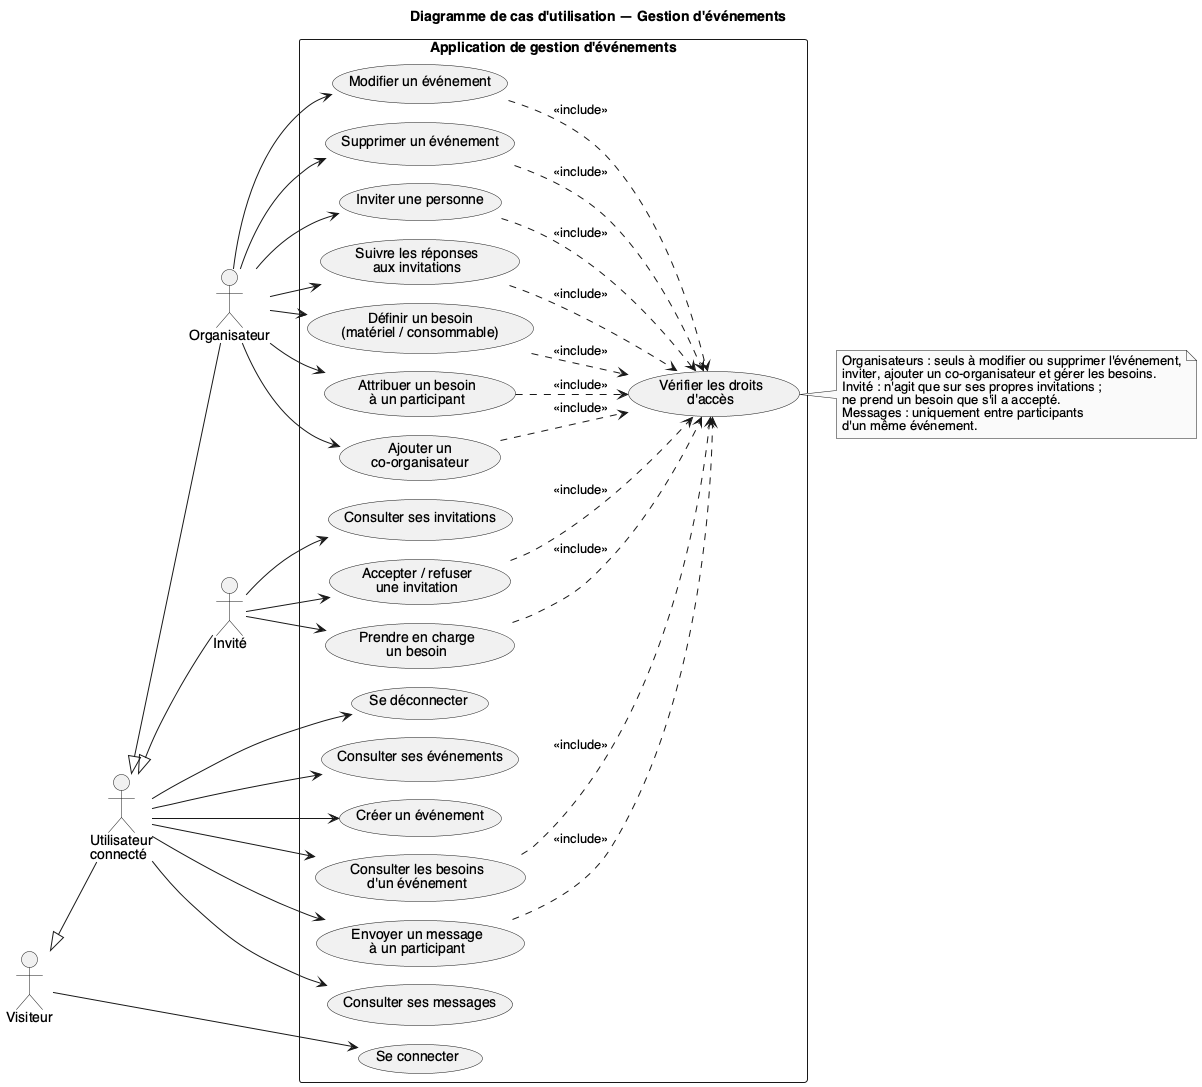

The diagram above was rendered by PlantUML. Its source (embedded in the PNG):
@startuml cas-utilisation
!pragma layout smetana
left to right direction
skinparam shadowing false
skinparam packageStyle rectangle
skinparam monochrome true
skinparam defaultFontName Helvetica

title Diagramme de cas d'utilisation — Gestion d'événements

actor "Visiteur" as V
actor "Utilisateur\nconnecté" as U
actor "Organisateur" as O
actor "Invité" as I

V <|-- U
U <|-- O
U <|-- I

rectangle "Application de gestion d'événements" {
  usecase "Se connecter" as UC1
  usecase "Se déconnecter" as UC2
  usecase "Consulter ses événements" as UC3

  usecase "Créer un événement" as UC4
  usecase "Modifier un événement" as UC5
  usecase "Supprimer un événement" as UC6
  usecase "Inviter une personne" as UC7
  usecase "Suivre les réponses\naux invitations" as UC8
  usecase "Définir un besoin\n(matériel / consommable)" as UC9
  usecase "Attribuer un besoin\nà un participant" as UC10
  usecase "Ajouter un\nco-organisateur" as UC15

  usecase "Consulter ses invitations" as UC11
  usecase "Accepter / refuser\nune invitation" as UC12
  usecase "Prendre en charge\nun besoin" as UC13
  usecase "Consulter les besoins\nd'un événement" as UC14
  usecase "Envoyer un message\nà un participant" as UC16
  usecase "Consulter ses messages" as UC17

  usecase "Vérifier les droits\nd'accès" as UCD
}

V --> UC1
U --> UC2
U --> UC3
U --> UC4
U --> UC14
U --> UC16
U --> UC17

O --> UC5
O --> UC6
O --> UC7
O --> UC8
O --> UC9
O --> UC10
O --> UC15

I --> UC11
I --> UC12
I --> UC13

UC5 ..> UCD : <<include>>
UC6 ..> UCD : <<include>>
UC7 ..> UCD : <<include>>
UC9 ..> UCD : <<include>>
UC10 ..> UCD : <<include>>
UC12 ..> UCD : <<include>>
UC13 ..> UCD : <<include>>
UC8 ..> UCD : <<include>>
UC14 ..> UCD : <<include>>
UC15 ..> UCD : <<include>>
UC16 ..> UCD : <<include>>

note right of UCD
  Organisateurs : seuls à modifier ou supprimer l'événement,
  inviter, ajouter un co-organisateur et gérer les besoins.
  Invité : n'agit que sur ses propres invitations ;
  ne prend un besoin que s'il a accepté.
  Messages : uniquement entre participants
  d'un même événement.
end note
@enduml